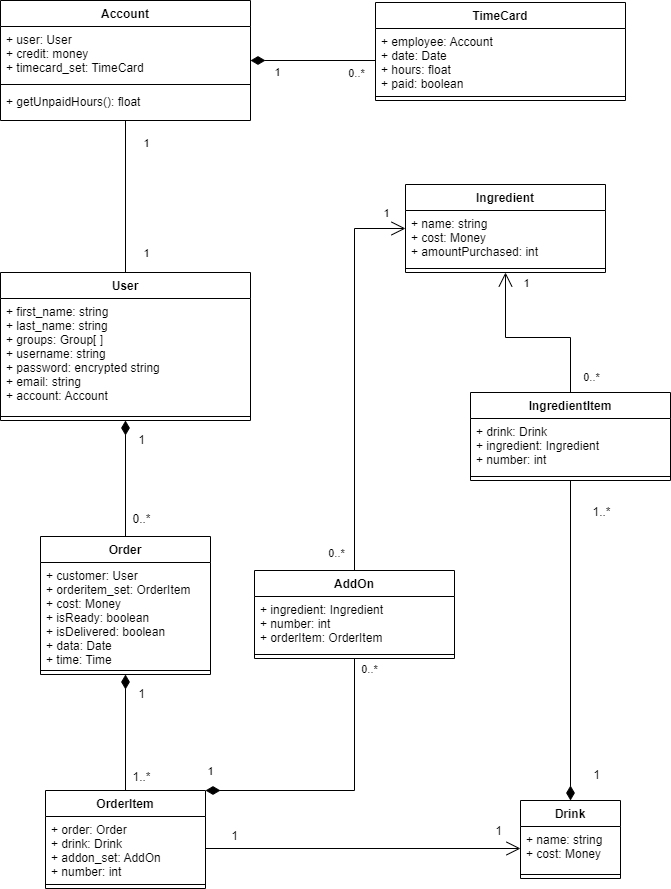

The diagram above was exported from draw.io. Its source (the exported page's mxGraphModel, read from the mxfile embedded in the PNG):
<mxGraphModel dx="1038" dy="571" grid="1" gridSize="10" guides="1" tooltips="1" connect="1" arrows="1" fold="1" page="1" pageScale="1" pageWidth="827" pageHeight="1169" math="0" shadow="0">
  <root>
    <mxCell id="WIyWlLk6GJQsqaUBKTNV-0" />
    <mxCell id="WIyWlLk6GJQsqaUBKTNV-1" parent="WIyWlLk6GJQsqaUBKTNV-0" />
    <mxCell id="HtARemfM6L7EpclTfB7s-23" style="edgeStyle=orthogonalEdgeStyle;rounded=0;orthogonalLoop=1;jettySize=auto;html=1;exitX=0.5;exitY=0;exitDx=0;exitDy=0;endArrow=none;endFill=0;endSize=12;" parent="WIyWlLk6GJQsqaUBKTNV-1" source="Gv_UnPLllVGElvCFw59t-7" target="HtARemfM6L7EpclTfB7s-0" edge="1">
      <mxGeometry relative="1" as="geometry" />
    </mxCell>
    <mxCell id="HtARemfM6L7EpclTfB7s-24" value="1" style="edgeLabel;html=1;align=center;verticalAlign=middle;resizable=0;points=[];" parent="HtARemfM6L7EpclTfB7s-23" connectable="0" vertex="1">
      <mxGeometry x="0.2711" y="-6" relative="1" as="geometry">
        <mxPoint x="14" y="-33" as="offset" />
      </mxGeometry>
    </mxCell>
    <mxCell id="HtARemfM6L7EpclTfB7s-25" value="1" style="edgeLabel;html=1;align=center;verticalAlign=middle;resizable=0;points=[];" parent="HtARemfM6L7EpclTfB7s-23" connectable="0" vertex="1">
      <mxGeometry x="-0.1868" y="-4" relative="1" as="geometry">
        <mxPoint x="16" y="42" as="offset" />
      </mxGeometry>
    </mxCell>
    <mxCell id="Gv_UnPLllVGElvCFw59t-7" value="User" style="swimlane;fontStyle=1;align=center;verticalAlign=top;childLayout=stackLayout;horizontal=1;startSize=26;horizontalStack=0;resizeParent=1;resizeParentMax=0;resizeLast=0;collapsible=1;marginBottom=0;" parent="WIyWlLk6GJQsqaUBKTNV-1" vertex="1">
      <mxGeometry x="55" y="320" width="250" height="148" as="geometry" />
    </mxCell>
    <mxCell id="Gv_UnPLllVGElvCFw59t-8" value="+ first_name: string&#10;+ last_name: string&#10;+ groups: Group[ ]&#10;+ username: string&#10;+ password: encrypted string&#10;+ email: string&#10;+ account: Account" style="text;strokeColor=none;fillColor=none;align=left;verticalAlign=top;spacingLeft=4;spacingRight=4;overflow=hidden;rotatable=0;points=[[0,0.5],[1,0.5]];portConstraint=eastwest;" parent="Gv_UnPLllVGElvCFw59t-7" vertex="1">
      <mxGeometry y="26" width="250" height="114" as="geometry" />
    </mxCell>
    <mxCell id="Gv_UnPLllVGElvCFw59t-9" value="" style="line;strokeWidth=1;fillColor=none;align=left;verticalAlign=middle;spacingTop=-1;spacingLeft=3;spacingRight=3;rotatable=0;labelPosition=right;points=[];portConstraint=eastwest;strokeColor=inherit;" parent="Gv_UnPLllVGElvCFw59t-7" vertex="1">
      <mxGeometry y="140" width="250" height="8" as="geometry" />
    </mxCell>
    <mxCell id="Gv_UnPLllVGElvCFw59t-27" value="Ingredient" style="swimlane;fontStyle=1;align=center;verticalAlign=top;childLayout=stackLayout;horizontal=1;startSize=26;horizontalStack=0;resizeParent=1;resizeParentMax=0;resizeLast=0;collapsible=1;marginBottom=0;" parent="WIyWlLk6GJQsqaUBKTNV-1" vertex="1">
      <mxGeometry x="460" y="232" width="200" height="88" as="geometry" />
    </mxCell>
    <mxCell id="Gv_UnPLllVGElvCFw59t-28" value="+ name: string&#10;+ cost: Money&#10;+ amountPurchased: int" style="text;strokeColor=none;fillColor=none;align=left;verticalAlign=top;spacingLeft=4;spacingRight=4;overflow=hidden;rotatable=0;points=[[0,0.5],[1,0.5]];portConstraint=eastwest;" parent="Gv_UnPLllVGElvCFw59t-27" vertex="1">
      <mxGeometry y="26" width="200" height="54" as="geometry" />
    </mxCell>
    <mxCell id="Gv_UnPLllVGElvCFw59t-29" value="" style="line;strokeWidth=1;fillColor=none;align=left;verticalAlign=middle;spacingTop=-1;spacingLeft=3;spacingRight=3;rotatable=0;labelPosition=right;points=[];portConstraint=eastwest;strokeColor=inherit;" parent="Gv_UnPLllVGElvCFw59t-27" vertex="1">
      <mxGeometry y="80" width="200" height="8" as="geometry" />
    </mxCell>
    <mxCell id="du72Cidbj9YBxO89IWlF-3" style="edgeStyle=orthogonalEdgeStyle;rounded=0;orthogonalLoop=1;jettySize=auto;html=1;exitX=0.5;exitY=0;exitDx=0;exitDy=0;endArrow=none;endFill=0;startArrow=diamondThin;startFill=1;endSize=12;startSize=12;" parent="WIyWlLk6GJQsqaUBKTNV-1" source="Gv_UnPLllVGElvCFw59t-37" target="HtARemfM6L7EpclTfB7s-8" edge="1">
      <mxGeometry relative="1" as="geometry" />
    </mxCell>
    <mxCell id="du72Cidbj9YBxO89IWlF-6" value="&lt;font style=&quot;font-size: 12px;&quot;&gt;1..*&lt;/font&gt;" style="edgeLabel;html=1;align=center;verticalAlign=middle;resizable=0;points=[];" parent="du72Cidbj9YBxO89IWlF-3" connectable="0" vertex="1">
      <mxGeometry x="0.698" y="-2" relative="1" as="geometry">
        <mxPoint x="28" y="-17" as="offset" />
      </mxGeometry>
    </mxCell>
    <mxCell id="du72Cidbj9YBxO89IWlF-7" value="1" style="edgeLabel;html=1;align=center;verticalAlign=middle;resizable=0;points=[];fontSize=12;" parent="du72Cidbj9YBxO89IWlF-3" connectable="0" vertex="1">
      <mxGeometry x="-0.8857" y="-3" relative="1" as="geometry">
        <mxPoint x="22" y="-8" as="offset" />
      </mxGeometry>
    </mxCell>
    <mxCell id="Gv_UnPLllVGElvCFw59t-37" value="Drink" style="swimlane;fontStyle=1;align=center;verticalAlign=top;childLayout=stackLayout;horizontal=1;startSize=26;horizontalStack=0;resizeParent=1;resizeParentMax=0;resizeLast=0;collapsible=1;marginBottom=0;" parent="WIyWlLk6GJQsqaUBKTNV-1" vertex="1">
      <mxGeometry x="575" y="848" width="100" height="78" as="geometry" />
    </mxCell>
    <mxCell id="Gv_UnPLllVGElvCFw59t-38" value="+ name: string&#10;+ cost: Money" style="text;strokeColor=none;fillColor=none;align=left;verticalAlign=top;spacingLeft=4;spacingRight=4;overflow=hidden;rotatable=0;points=[[0,0.5],[1,0.5]];portConstraint=eastwest;" parent="Gv_UnPLllVGElvCFw59t-37" vertex="1">
      <mxGeometry y="26" width="100" height="44" as="geometry" />
    </mxCell>
    <mxCell id="Gv_UnPLllVGElvCFw59t-39" value="" style="line;strokeWidth=1;fillColor=none;align=left;verticalAlign=middle;spacingTop=-1;spacingLeft=3;spacingRight=3;rotatable=0;labelPosition=right;points=[];portConstraint=eastwest;strokeColor=inherit;" parent="Gv_UnPLllVGElvCFw59t-37" vertex="1">
      <mxGeometry y="70" width="100" height="8" as="geometry" />
    </mxCell>
    <mxCell id="Gv_UnPLllVGElvCFw59t-56" style="edgeStyle=orthogonalEdgeStyle;rounded=0;orthogonalLoop=1;jettySize=auto;html=1;exitX=0.5;exitY=0;exitDx=0;exitDy=0;endArrow=diamondThin;endFill=1;endSize=12;startSize=12;" parent="WIyWlLk6GJQsqaUBKTNV-1" source="Gv_UnPLllVGElvCFw59t-66" target="Gv_UnPLllVGElvCFw59t-62" edge="1">
      <mxGeometry relative="1" as="geometry">
        <mxPoint x="170" y="888" as="sourcePoint" />
        <mxPoint x="170" y="854" as="targetPoint" />
      </mxGeometry>
    </mxCell>
    <mxCell id="du72Cidbj9YBxO89IWlF-10" value="1..*" style="edgeLabel;html=1;align=center;verticalAlign=middle;resizable=0;points=[];fontSize=12;" parent="Gv_UnPLllVGElvCFw59t-56" connectable="0" vertex="1">
      <mxGeometry x="-0.7579" y="-2" relative="1" as="geometry">
        <mxPoint x="13" as="offset" />
      </mxGeometry>
    </mxCell>
    <mxCell id="du72Cidbj9YBxO89IWlF-11" value="1" style="edgeLabel;html=1;align=center;verticalAlign=middle;resizable=0;points=[];fontSize=12;" parent="Gv_UnPLllVGElvCFw59t-56" connectable="0" vertex="1">
      <mxGeometry x="0.2947" y="-2" relative="1" as="geometry">
        <mxPoint x="13" y="-22" as="offset" />
      </mxGeometry>
    </mxCell>
    <mxCell id="du72Cidbj9YBxO89IWlF-2" style="edgeStyle=orthogonalEdgeStyle;rounded=0;orthogonalLoop=1;jettySize=auto;html=1;exitX=0.5;exitY=0;exitDx=0;exitDy=0;endArrow=diamondThin;endFill=1;endSize=12;startSize=12;" parent="WIyWlLk6GJQsqaUBKTNV-1" source="Gv_UnPLllVGElvCFw59t-62" target="Gv_UnPLllVGElvCFw59t-7" edge="1">
      <mxGeometry relative="1" as="geometry" />
    </mxCell>
    <mxCell id="du72Cidbj9YBxO89IWlF-12" value="0..*" style="edgeLabel;html=1;align=center;verticalAlign=middle;resizable=0;points=[];fontSize=12;" parent="du72Cidbj9YBxO89IWlF-2" connectable="0" vertex="1">
      <mxGeometry x="-0.6897" y="-2" relative="1" as="geometry">
        <mxPoint x="13" as="offset" />
      </mxGeometry>
    </mxCell>
    <mxCell id="du72Cidbj9YBxO89IWlF-13" value="1" style="edgeLabel;html=1;align=center;verticalAlign=middle;resizable=0;points=[];fontSize=12;" parent="du72Cidbj9YBxO89IWlF-2" connectable="0" vertex="1">
      <mxGeometry x="0.8736" relative="1" as="geometry">
        <mxPoint x="15" y="12" as="offset" />
      </mxGeometry>
    </mxCell>
    <mxCell id="Gv_UnPLllVGElvCFw59t-62" value="Order" style="swimlane;fontStyle=1;align=center;verticalAlign=top;childLayout=stackLayout;horizontal=1;startSize=26;horizontalStack=0;resizeParent=1;resizeParentMax=0;resizeLast=0;collapsible=1;marginBottom=0;" parent="WIyWlLk6GJQsqaUBKTNV-1" vertex="1">
      <mxGeometry x="95" y="584" width="170" height="138" as="geometry" />
    </mxCell>
    <mxCell id="Gv_UnPLllVGElvCFw59t-63" value="+ customer: User&#10;+ orderitem_set: OrderItem&#10;+ cost: Money&#10;+ isReady: boolean&#10;+ isDelivered: boolean&#10;+ data: Date&#10;+ time: Time" style="text;strokeColor=none;fillColor=none;align=left;verticalAlign=top;spacingLeft=4;spacingRight=4;overflow=hidden;rotatable=0;points=[[0,0.5],[1,0.5]];portConstraint=eastwest;" parent="Gv_UnPLllVGElvCFw59t-62" vertex="1">
      <mxGeometry y="26" width="170" height="104" as="geometry" />
    </mxCell>
    <mxCell id="Gv_UnPLllVGElvCFw59t-64" value="" style="line;strokeWidth=1;fillColor=none;align=left;verticalAlign=middle;spacingTop=-1;spacingLeft=3;spacingRight=3;rotatable=0;labelPosition=right;points=[];portConstraint=eastwest;strokeColor=inherit;" parent="Gv_UnPLllVGElvCFw59t-62" vertex="1">
      <mxGeometry y="130" width="170" height="8" as="geometry" />
    </mxCell>
    <mxCell id="Gv_UnPLllVGElvCFw59t-66" value="OrderItem" style="swimlane;fontStyle=1;align=center;verticalAlign=top;childLayout=stackLayout;horizontal=1;startSize=26;horizontalStack=0;resizeParent=1;resizeParentMax=0;resizeLast=0;collapsible=1;marginBottom=0;" parent="WIyWlLk6GJQsqaUBKTNV-1" vertex="1">
      <mxGeometry x="100" y="838" width="160" height="98" as="geometry" />
    </mxCell>
    <mxCell id="Gv_UnPLllVGElvCFw59t-67" value="+ order: Order&#10;+ drink: Drink&#10;+ addon_set: AddOn&#10;+ number: int" style="text;strokeColor=none;fillColor=none;align=left;verticalAlign=top;spacingLeft=4;spacingRight=4;overflow=hidden;rotatable=0;points=[[0,0.5],[1,0.5]];portConstraint=eastwest;" parent="Gv_UnPLllVGElvCFw59t-66" vertex="1">
      <mxGeometry y="26" width="160" height="64" as="geometry" />
    </mxCell>
    <mxCell id="Gv_UnPLllVGElvCFw59t-68" value="" style="line;strokeWidth=1;fillColor=none;align=left;verticalAlign=middle;spacingTop=-1;spacingLeft=3;spacingRight=3;rotatable=0;labelPosition=right;points=[];portConstraint=eastwest;strokeColor=inherit;" parent="Gv_UnPLllVGElvCFw59t-66" vertex="1">
      <mxGeometry y="90" width="160" height="8" as="geometry" />
    </mxCell>
    <mxCell id="du72Cidbj9YBxO89IWlF-1" style="edgeStyle=orthogonalEdgeStyle;rounded=0;orthogonalLoop=1;jettySize=auto;html=1;exitX=1;exitY=0.5;exitDx=0;exitDy=0;endSize=12;startSize=12;endArrow=open;endFill=0;startArrow=none;startFill=0;" parent="WIyWlLk6GJQsqaUBKTNV-1" source="Gv_UnPLllVGElvCFw59t-67" target="Gv_UnPLllVGElvCFw59t-38" edge="1">
      <mxGeometry relative="1" as="geometry" />
    </mxCell>
    <mxCell id="du72Cidbj9YBxO89IWlF-8" value="1" style="edgeLabel;html=1;align=center;verticalAlign=middle;resizable=0;points=[];fontSize=12;" parent="du72Cidbj9YBxO89IWlF-1" connectable="0" vertex="1">
      <mxGeometry x="0.8559" y="-1" relative="1" as="geometry">
        <mxPoint y="-19" as="offset" />
      </mxGeometry>
    </mxCell>
    <mxCell id="du72Cidbj9YBxO89IWlF-9" value="1" style="edgeLabel;html=1;align=center;verticalAlign=middle;resizable=0;points=[];fontSize=12;" parent="du72Cidbj9YBxO89IWlF-1" connectable="0" vertex="1">
      <mxGeometry x="-0.8215" y="-2" relative="1" as="geometry">
        <mxPoint y="-15" as="offset" />
      </mxGeometry>
    </mxCell>
    <mxCell id="HtARemfM6L7EpclTfB7s-0" value="Account" style="swimlane;fontStyle=1;align=center;verticalAlign=top;childLayout=stackLayout;horizontal=1;startSize=26;horizontalStack=0;resizeParent=1;resizeParentMax=0;resizeLast=0;collapsible=1;marginBottom=0;" parent="WIyWlLk6GJQsqaUBKTNV-1" vertex="1">
      <mxGeometry x="55" y="48" width="250" height="120" as="geometry" />
    </mxCell>
    <mxCell id="HtARemfM6L7EpclTfB7s-1" value="+ user: User&#10;+ credit: money&#10;+ timecard_set: TimeCard" style="text;strokeColor=none;fillColor=none;align=left;verticalAlign=top;spacingLeft=4;spacingRight=4;overflow=hidden;rotatable=0;points=[[0,0.5],[1,0.5]];portConstraint=eastwest;" parent="HtARemfM6L7EpclTfB7s-0" vertex="1">
      <mxGeometry y="26" width="250" height="54" as="geometry" />
    </mxCell>
    <mxCell id="HtARemfM6L7EpclTfB7s-2" value="" style="line;strokeWidth=1;fillColor=none;align=left;verticalAlign=middle;spacingTop=-1;spacingLeft=3;spacingRight=3;rotatable=0;labelPosition=right;points=[];portConstraint=eastwest;strokeColor=inherit;" parent="HtARemfM6L7EpclTfB7s-0" vertex="1">
      <mxGeometry y="80" width="250" height="8" as="geometry" />
    </mxCell>
    <mxCell id="HtARemfM6L7EpclTfB7s-3" value="+ getUnpaidHours(): float" style="text;strokeColor=none;fillColor=none;align=left;verticalAlign=top;spacingLeft=4;spacingRight=4;overflow=hidden;rotatable=0;points=[[0,0.5],[1,0.5]];portConstraint=eastwest;" parent="HtARemfM6L7EpclTfB7s-0" vertex="1">
      <mxGeometry y="88" width="250" height="32" as="geometry" />
    </mxCell>
    <mxCell id="HtARemfM6L7EpclTfB7s-4" value="TimeCard" style="swimlane;fontStyle=1;align=center;verticalAlign=top;childLayout=stackLayout;horizontal=1;startSize=26;horizontalStack=0;resizeParent=1;resizeParentMax=0;resizeLast=0;collapsible=1;marginBottom=0;" parent="WIyWlLk6GJQsqaUBKTNV-1" vertex="1">
      <mxGeometry x="430" y="50" width="250" height="98" as="geometry" />
    </mxCell>
    <mxCell id="HtARemfM6L7EpclTfB7s-5" value="+ employee: Account&#10;+ date: Date&#10;+ hours: float&#10;+ paid: boolean" style="text;strokeColor=none;fillColor=none;align=left;verticalAlign=top;spacingLeft=4;spacingRight=4;overflow=hidden;rotatable=0;points=[[0,0.5],[1,0.5]];portConstraint=eastwest;" parent="HtARemfM6L7EpclTfB7s-4" vertex="1">
      <mxGeometry y="26" width="250" height="64" as="geometry" />
    </mxCell>
    <mxCell id="HtARemfM6L7EpclTfB7s-6" value="" style="line;strokeWidth=1;fillColor=none;align=left;verticalAlign=middle;spacingTop=-1;spacingLeft=3;spacingRight=3;rotatable=0;labelPosition=right;points=[];portConstraint=eastwest;strokeColor=inherit;" parent="HtARemfM6L7EpclTfB7s-4" vertex="1">
      <mxGeometry y="90" width="250" height="8" as="geometry" />
    </mxCell>
    <mxCell id="HtARemfM6L7EpclTfB7s-18" style="edgeStyle=orthogonalEdgeStyle;rounded=0;orthogonalLoop=1;jettySize=auto;html=1;exitX=0.5;exitY=0;exitDx=0;exitDy=0;endArrow=open;endFill=0;endSize=12;" parent="WIyWlLk6GJQsqaUBKTNV-1" source="HtARemfM6L7EpclTfB7s-8" target="Gv_UnPLllVGElvCFw59t-27" edge="1">
      <mxGeometry relative="1" as="geometry" />
    </mxCell>
    <mxCell id="HtARemfM6L7EpclTfB7s-30" value="1" style="edgeLabel;html=1;align=center;verticalAlign=middle;resizable=0;points=[];" parent="HtARemfM6L7EpclTfB7s-18" connectable="0" vertex="1">
      <mxGeometry x="0.8433" y="-2" relative="1" as="geometry">
        <mxPoint x="18" y="-4" as="offset" />
      </mxGeometry>
    </mxCell>
    <mxCell id="HtARemfM6L7EpclTfB7s-31" value="0..*" style="edgeLabel;html=1;align=center;verticalAlign=middle;resizable=0;points=[];" parent="HtARemfM6L7EpclTfB7s-18" connectable="0" vertex="1">
      <mxGeometry x="-0.8239" y="-6" relative="1" as="geometry">
        <mxPoint x="14" as="offset" />
      </mxGeometry>
    </mxCell>
    <mxCell id="HtARemfM6L7EpclTfB7s-8" value="IngredientItem" style="swimlane;fontStyle=1;align=center;verticalAlign=top;childLayout=stackLayout;horizontal=1;startSize=26;horizontalStack=0;resizeParent=1;resizeParentMax=0;resizeLast=0;collapsible=1;marginBottom=0;" parent="WIyWlLk6GJQsqaUBKTNV-1" vertex="1">
      <mxGeometry x="525" y="440" width="200" height="88" as="geometry" />
    </mxCell>
    <mxCell id="HtARemfM6L7EpclTfB7s-9" value="+ drink: Drink&#10;+ ingredient: Ingredient&#10;+ number: int" style="text;strokeColor=none;fillColor=none;align=left;verticalAlign=top;spacingLeft=4;spacingRight=4;overflow=hidden;rotatable=0;points=[[0,0.5],[1,0.5]];portConstraint=eastwest;" parent="HtARemfM6L7EpclTfB7s-8" vertex="1">
      <mxGeometry y="26" width="200" height="54" as="geometry" />
    </mxCell>
    <mxCell id="HtARemfM6L7EpclTfB7s-10" value="" style="line;strokeWidth=1;fillColor=none;align=left;verticalAlign=middle;spacingTop=-1;spacingLeft=3;spacingRight=3;rotatable=0;labelPosition=right;points=[];portConstraint=eastwest;strokeColor=inherit;" parent="HtARemfM6L7EpclTfB7s-8" vertex="1">
      <mxGeometry y="80" width="200" height="8" as="geometry" />
    </mxCell>
    <mxCell id="HtARemfM6L7EpclTfB7s-16" style="edgeStyle=orthogonalEdgeStyle;rounded=0;orthogonalLoop=1;jettySize=auto;html=1;endArrow=open;endFill=0;startArrow=none;startFill=0;endSize=12;" parent="WIyWlLk6GJQsqaUBKTNV-1" source="HtARemfM6L7EpclTfB7s-12" target="Gv_UnPLllVGElvCFw59t-27" edge="1">
      <mxGeometry relative="1" as="geometry">
        <Array as="points">
          <mxPoint x="409" y="276" />
        </Array>
      </mxGeometry>
    </mxCell>
    <mxCell id="HtARemfM6L7EpclTfB7s-28" value="0..*" style="edgeLabel;html=1;align=center;verticalAlign=middle;resizable=0;points=[];" parent="HtARemfM6L7EpclTfB7s-16" connectable="0" vertex="1">
      <mxGeometry x="-0.2519" relative="1" as="geometry">
        <mxPoint x="-19" y="129" as="offset" />
      </mxGeometry>
    </mxCell>
    <mxCell id="HtARemfM6L7EpclTfB7s-29" value="1" style="edgeLabel;html=1;align=center;verticalAlign=middle;resizable=0;points=[];" parent="HtARemfM6L7EpclTfB7s-16" connectable="0" vertex="1">
      <mxGeometry x="0.6278" y="-1" relative="1" as="geometry">
        <mxPoint x="30" y="-38" as="offset" />
      </mxGeometry>
    </mxCell>
    <mxCell id="HtARemfM6L7EpclTfB7s-17" style="edgeStyle=orthogonalEdgeStyle;rounded=0;orthogonalLoop=1;jettySize=auto;html=1;exitX=0.5;exitY=1;exitDx=0;exitDy=0;entryX=1;entryY=0;entryDx=0;entryDy=0;endArrow=diamondThin;endFill=1;endSize=12;" parent="WIyWlLk6GJQsqaUBKTNV-1" source="HtARemfM6L7EpclTfB7s-12" target="Gv_UnPLllVGElvCFw59t-66" edge="1">
      <mxGeometry relative="1" as="geometry">
        <Array as="points">
          <mxPoint x="409" y="838" />
        </Array>
      </mxGeometry>
    </mxCell>
    <mxCell id="HtARemfM6L7EpclTfB7s-26" value="0..*" style="edgeLabel;html=1;align=center;verticalAlign=middle;resizable=0;points=[];" parent="HtARemfM6L7EpclTfB7s-17" connectable="0" vertex="1">
      <mxGeometry x="-0.8287" y="2" relative="1" as="geometry">
        <mxPoint x="12" y="-14" as="offset" />
      </mxGeometry>
    </mxCell>
    <mxCell id="HtARemfM6L7EpclTfB7s-27" value="1" style="edgeLabel;html=1;align=center;verticalAlign=middle;resizable=0;points=[];" parent="HtARemfM6L7EpclTfB7s-17" connectable="0" vertex="1">
      <mxGeometry x="0.816" y="-3" relative="1" as="geometry">
        <mxPoint x="-22" y="-17" as="offset" />
      </mxGeometry>
    </mxCell>
    <mxCell id="HtARemfM6L7EpclTfB7s-12" value="AddOn" style="swimlane;fontStyle=1;align=center;verticalAlign=top;childLayout=stackLayout;horizontal=1;startSize=26;horizontalStack=0;resizeParent=1;resizeParentMax=0;resizeLast=0;collapsible=1;marginBottom=0;" parent="WIyWlLk6GJQsqaUBKTNV-1" vertex="1">
      <mxGeometry x="309" y="618" width="200" height="88" as="geometry" />
    </mxCell>
    <mxCell id="HtARemfM6L7EpclTfB7s-13" value="+ ingredient: Ingredient&#10;+ number: int&#10;+ orderItem: OrderItem" style="text;strokeColor=none;fillColor=none;align=left;verticalAlign=top;spacingLeft=4;spacingRight=4;overflow=hidden;rotatable=0;points=[[0,0.5],[1,0.5]];portConstraint=eastwest;" parent="HtARemfM6L7EpclTfB7s-12" vertex="1">
      <mxGeometry y="26" width="200" height="54" as="geometry" />
    </mxCell>
    <mxCell id="HtARemfM6L7EpclTfB7s-14" value="" style="line;strokeWidth=1;fillColor=none;align=left;verticalAlign=middle;spacingTop=-1;spacingLeft=3;spacingRight=3;rotatable=0;labelPosition=right;points=[];portConstraint=eastwest;strokeColor=inherit;" parent="HtARemfM6L7EpclTfB7s-12" vertex="1">
      <mxGeometry y="80" width="200" height="8" as="geometry" />
    </mxCell>
    <mxCell id="HtARemfM6L7EpclTfB7s-19" style="edgeStyle=orthogonalEdgeStyle;rounded=0;orthogonalLoop=1;jettySize=auto;html=1;exitX=0;exitY=0.5;exitDx=0;exitDy=0;endArrow=diamondThin;endFill=1;endSize=12;" parent="WIyWlLk6GJQsqaUBKTNV-1" source="HtARemfM6L7EpclTfB7s-5" target="HtARemfM6L7EpclTfB7s-0" edge="1">
      <mxGeometry relative="1" as="geometry" />
    </mxCell>
    <mxCell id="HtARemfM6L7EpclTfB7s-21" value="0..*" style="edgeLabel;html=1;align=center;verticalAlign=middle;resizable=0;points=[];" parent="HtARemfM6L7EpclTfB7s-19" connectable="0" vertex="1">
      <mxGeometry x="0.2809" y="2" relative="1" as="geometry">
        <mxPoint x="60" y="10" as="offset" />
      </mxGeometry>
    </mxCell>
    <mxCell id="HtARemfM6L7EpclTfB7s-22" value="1" style="edgeLabel;html=1;align=center;verticalAlign=middle;resizable=0;points=[];" parent="HtARemfM6L7EpclTfB7s-19" connectable="0" vertex="1">
      <mxGeometry x="0.2596" y="-3" relative="1" as="geometry">
        <mxPoint x="-20" y="14" as="offset" />
      </mxGeometry>
    </mxCell>
  </root>
</mxGraphModel>